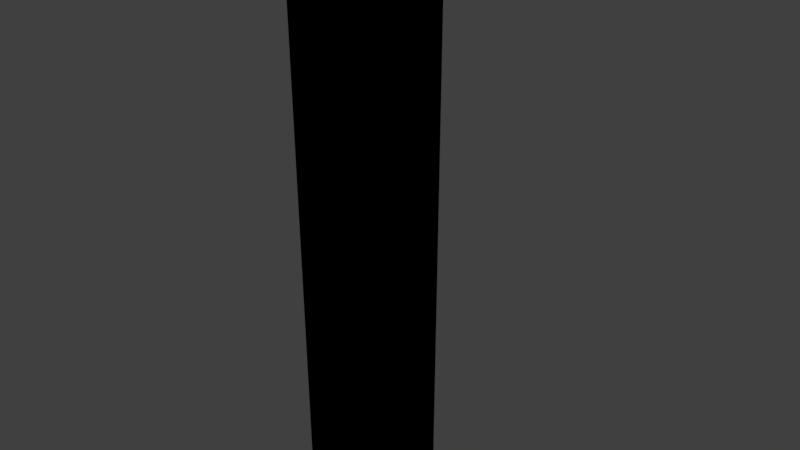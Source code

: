 # Source: flag.blend  (saved by Blender 2.79.0; exported with 4.5.12 LTS)
import bpy
from mathutils import Matrix  # noqa: F401  (used for matrix-valued properties, if any)

bpy.ops.wm.read_factory_settings(use_empty=True)
scene = bpy.context.scene
scene.name = 'Scene'

# ---- collections
col_collection_1 = bpy.data.collections.new('Collection 1'); scene.collection.children.link(col_collection_1)

# ---- materials (node trees are filled in below, after node groups)
mat_material_004 = bpy.data.materials.new('Material.004')
mat_material_004.alpha_threshold = 0.0
mat_material_004.use_transparent_shadow = False
mat_material_004.diffuse_color = (0.0, 0.0, 0.0, 1.0)
mat_material_004.roughness = 0.5
mat_material_001 = bpy.data.materials.new('Material.001')
mat_material_001.alpha_threshold = 0.0
mat_material_001.use_transparent_shadow = False
mat_material_001.diffuse_color = (0.001922, 0.1457, 0.8, 1.0)
mat_material_001.roughness = 0.5
mat_material_003 = bpy.data.materials.new('Material.003')
mat_material_003.alpha_threshold = 0.0
mat_material_003.use_transparent_shadow = False
mat_material_003.diffuse_color = (0.0, 0.7456, 1.0, 1.0)
mat_material_003.roughness = 0.5

# ---- material node trees

# ---- world
world_world = bpy.data.worlds.new('World'); scene.world = world_world
world_world.color = (0.05088, 0.05088, 0.05088)
world_world.use_sun_shadow = False
world_world.sun_shadow_jitter_overblur = 0.0
world_world.cycles.sampling_method = 'MANUAL'

# ---- cameras
cam_camera = bpy.data.cameras.new('Camera')
cam_camera.clip_end = 100.0
cam_camera.lens = 35.0
cam_camera.sensor_width = 32.0
cam_camera.sensor_height = 18.0
cam_camera.ortho_scale = 7.314
cam_camera.dof.focus_distance = 0.0
cam_camera.dof.aperture_fstop = 128.0

# ---- lights
light_lamp = bpy.data.lights.new('Lamp', 'POINT')
light_lamp.transmission_factor = 0.0
light_lamp.cutoff_distance = 30.0
light_lamp.energy = 100.0
light_lamp.shadow_buffer_clip_start = 1.001
light_lamp.shadow_soft_size = 0.1
light_lamp.shadow_maximum_resolution = 0.006
light_lamp.use_absolute_resolution = True

# ---- meshes
me_cylinder_001 = bpy.data.meshes.new('Cylinder.001')
me_cylinder_001.from_pydata([(0.0, 0.44, -10.0), (0.0, 0.44, 10.0), (0.3111, 0.3111, -10.0), (0.3111, 0.3111, 10.0), (0.44, -1.923e-08, -10.0), (0.44, -1.923e-08, 10.0), (0.3111, -0.3111, -10.0), (0.3111, -0.3111, 10.0), (-3.847e-08, -0.44, -10.0), (-3.847e-08, -0.44, 10.0), (-0.3111, -0.3111, -10.0), (-0.3111, -0.3111, 10.0), (-0.44, 5.247e-09, -10.0), (-0.44, 5.247e-09, 10.0), (-0.3111, 0.3111, -10.0), (-0.3111, 0.3111, 10.0)], [], [(0, 1, 3, 2), (2, 3, 5, 4), (4, 5, 7, 6), (6, 7, 9, 8), (8, 9, 11, 10), (10, 11, 13, 12), (3, 1, 15, 13, 11, 9, 7, 5), (12, 13, 15, 14), (14, 15, 1, 0), (0, 2, 4, 6, 8, 10, 12, 14)])
me_cylinder_001.materials.append(mat_material_004)
me_cylinder_001.use_remesh_preserve_volume = False
me_cylinder_001.use_remesh_preserve_attributes = False
me_cylinder_001.use_mirror_vertex_groups = False
me_cylinder_001.update()
me_grid = bpy.data.meshes.new('Grid')
me_grid.from_pydata([(-3.031, 0.2998, 1.956), (-2.809, 0.2998, 0.8249), (-2.587, 0.2998, 0.5275), (-2.365, 0.2998, 0.3576), (-2.142, 0.2998, 0.3576), (-1.92, 0.2998, 0.3576), (-1.698, 0.2998, 0.7045), (-1.476, 0.2998, 0.9027), (-1.254, 0.2998, 0.7045), (-1.031, 0.2998, 0.3576), (-3.031, 0.2998, 2.872), (-2.809, 0.2998, 2.36), (-2.587, 0.2998, 2.035), (-2.365, 0.2998, 1.916), (-2.142, 0.2998, 2.06), (-1.92, 0.2998, 2.358), (-1.698, 0.2998, 2.621), (-1.476, 0.2998, 2.782), (-1.254, 0.2998, 2.765), (-1.031, 0.2998, 2.358), (-3.031, 0.2998, 1.956), (-2.809, 0.2998, 0.8249), (-2.587, 0.2998, 0.5275), (-2.365, 0.2998, 0.3576), (-2.142, 0.2998, 0.3576), (-1.92, 0.2998, 0.3576), (-1.698, 0.2998, 0.7045), (-1.476, 0.2998, 0.9027), (-1.254, 0.2998, 0.7045), (-1.031, 0.2998, 0.3576), (-3.031, 0.2998, 2.872), (-2.809, 0.2998, 2.36), (-2.587, 0.2998, 2.035), (-2.365, 0.2998, 1.916), (-2.142, 0.2998, 2.06), (-1.92, 0.2998, 2.358), (-1.698, 0.2998, 2.621), (-1.476, 0.2998, 2.782), (-1.254, 0.2998, 2.765), (-1.031, 0.2998, 2.358), (-3.031, 0.2998, 1.956), (-2.809, 0.2998, 0.8249), (-2.587, 0.2998, 0.5275), (-2.365, 0.2998, 0.3576), (-2.142, 0.2998, 0.3576), (-1.92, 0.2998, 0.3576), (-1.698, 0.2998, 0.7045), (-1.476, 0.2998, 0.9027), (-1.254, 0.2998, 0.7045), (-1.031, 0.2998, 0.3576), (-3.031, 0.2998, 2.872), (-2.809, 0.2998, 2.36), (-2.587, 0.2998, 2.035), (-2.365, 0.2998, 1.916), (-2.142, 0.2998, 2.06), (-1.92, 0.2998, 2.358), (-1.698, 0.2998, 2.621), (-1.476, 0.2998, 2.782), (-1.254, 0.2998, 2.765), (-1.031, 0.2998, 2.358), (-3.031, 0.2998, 1.956), (-2.809, 0.2998, 0.8249), (-2.587, 0.2998, 0.5275), (-2.365, 0.2998, 0.3576), (-2.142, 0.2998, 0.3576), (-1.92, 0.2998, 0.3576), (-1.698, 0.2998, 0.7045), (-1.476, 0.2998, 0.9027), (-1.254, 0.2998, 0.7045), (-1.031, 0.2998, 0.3576), (-3.031, 0.2998, 2.872), (-2.809, 0.2998, 2.36), (-2.587, 0.2998, 2.035), (-2.365, 0.2998, 1.916), (-2.142, 0.2998, 2.06), (-1.92, 0.2998, 2.358), (-1.698, 0.2998, 2.621), (-1.476, 0.2998, 2.782), (-1.254, 0.2998, 2.765), (-1.031, 0.2998, 2.358), (-3.031, 0.2998, 1.956), (-2.809, 0.2998, 0.8249), (-2.587, 0.2998, 0.5275), (-2.365, 0.2998, 0.3576), (-2.142, 0.2998, 0.3576), (-1.92, 0.2998, 0.3576), (-1.698, 0.2998, 0.7045), (-1.476, 0.2998, 0.9027), (-1.254, 0.2998, 0.7045), (-1.031, 0.2998, 0.3576), (-3.031, 0.2998, 2.872), (-2.809, 0.2998, 2.36), (-2.587, 0.2998, 2.035), (-2.365, 0.2998, 1.916), (-2.142, 0.2998, 2.06), (-1.92, 0.2998, 2.358), (-1.698, 0.2998, 2.621), (-1.476, 0.2998, 2.782), (-1.254, 0.2998, 2.765), (-1.031, 0.2998, 2.358), (-3.031, 0.2998, 1.956), (-2.809, 0.2998, 0.8249), (-2.587, 0.2998, 0.5275), (-2.365, 0.2998, 0.3576), (-2.142, 0.2998, 0.3576), (-1.92, 0.2998, 0.3576), (-1.698, 0.2998, 0.7045), (-1.476, 0.2998, 0.9027), (-1.254, 0.2998, 0.7045), (-1.031, 0.2998, 0.3576), (-3.031, 0.2998, 2.872), (-2.809, 0.2998, 2.36), (-2.587, 0.2998, 2.035), (-2.365, 0.2998, 1.916), (-2.142, 0.2998, 2.06), (-1.92, 0.2998, 2.358), (-1.698, 0.2998, 2.621), (-1.476, 0.2998, 2.782), (-1.254, 0.2998, 2.765), (-1.031, 0.2998, 2.358), (-3.031, 0.2998, 1.956), (-2.809, 0.2998, 0.8249), (-2.587, 0.2998, 0.5275), (-2.365, 0.2998, 0.3576), (-2.142, 0.2998, 0.3576), (-1.92, 0.2998, 0.3576), (-1.698, 0.2998, 0.7045), (-1.476, 0.2998, 0.9027), (-1.254, 0.2998, 0.7045), (-1.031, 0.2998, 0.3576), (-3.031, 0.2998, 2.872), (-2.809, 0.2998, 2.36), (-2.587, 0.2998, 2.035), (-2.365, 0.2998, 1.916), (-2.142, 0.2998, 2.06), (-1.92, 0.2998, 2.358), (-1.698, 0.2998, 2.621), (-1.476, 0.2998, 2.782), (-1.254, 0.2998, 2.765), (-1.031, 0.2998, 2.358), (-3.031, 0.2998, 1.956), (-2.809, 0.2998, 0.8249), (-2.587, 0.2998, 0.5275), (-2.365, 0.2998, 0.3576), (-2.142, 0.2998, 0.3576), (-1.92, 0.2998, 0.3576), (-1.698, 0.2998, 0.7045), (-1.476, 0.2998, 0.9027), (-1.254, 0.2998, 0.7045), (-1.031, 0.2998, 0.3576), (-3.031, 0.2998, 2.872), (-2.809, 0.2998, 2.36), (-2.587, 0.2998, 2.035), (-2.365, 0.2998, 1.916), (-2.142, 0.2998, 2.06), (-1.92, 0.2998, 2.358), (-1.698, 0.2998, 2.621), (-1.476, 0.2998, 2.782), (-1.254, 0.2998, 2.765), (-1.031, 0.2998, 2.358), (-3.031, 0.5998, 1.956), (-2.809, 0.5998, 0.8249), (-2.587, 0.5998, 0.5275), (-2.365, 0.5998, 0.3576), (-2.142, 0.5998, 0.3576), (-1.92, 0.5998, 0.3576), (-1.698, 0.5998, 0.7045), (-1.476, 0.5998, 0.9027), (-1.254, 0.5998, 0.7045), (-1.031, 0.5998, 0.3576), (-3.031, 0.5998, 2.872), (-2.809, 0.5998, 2.36), (-2.587, 0.5998, 2.035), (-2.365, 0.5998, 1.916), (-2.142, 0.5998, 2.06), (-1.92, 0.5998, 2.358), (-1.698, 0.5998, 2.621), (-1.476, 0.5998, 2.782), (-1.254, 0.5998, 2.765), (-1.031, 0.5998, 2.358), (-1.031, 0.5998, 0.3576), (-1.031, 0.5998, 2.358)], [], [(5, 25, 26, 6), (12, 32, 31, 11), (6, 26, 27, 7), (13, 33, 32, 12), (7, 27, 28, 8), (14, 34, 33, 13), (8, 28, 29, 9), (15, 35, 34, 14), (16, 36, 35, 15), (17, 37, 36, 16), (18, 38, 37, 17), (0, 20, 21, 1), (19, 39, 38, 18), (1, 21, 22, 2), (2, 22, 23, 3), (3, 23, 24, 4), (10, 30, 20, 0), (4, 24, 25, 5), (11, 31, 30, 10), (49, 69, 109, 89), (61, 60, 100, 101), (73, 74, 114, 113), (46, 47, 87, 86), (59, 58, 98, 99), (72, 73, 113, 112), (45, 46, 86, 85), (69, 79, 119, 109), (71, 72, 112, 111), (44, 45, 85, 84), (58, 57, 97, 98), (70, 71, 111, 110), (43, 44, 84, 83), (57, 56, 96, 97), (60, 70, 110, 100), (42, 43, 83, 82), (56, 55, 95, 96), (69, 68, 108, 109), (41, 42, 82, 81), (21, 20, 60, 61), (9, 29, 69, 49), (7, 8, 48, 47), (34, 35, 75, 74), (22, 21, 61, 62), (8, 9, 49, 48), (35, 36, 76, 75), (23, 22, 62, 63), (10, 0, 40, 50), (36, 37, 77, 76), (24, 23, 63, 64), (11, 10, 50, 51), (37, 38, 78, 77), (25, 24, 64, 65), (12, 11, 51, 52), (38, 39, 79, 78), (26, 25, 65, 66), (39, 19, 59, 79), (13, 12, 52, 53), (27, 26, 66, 67), (14, 13, 53, 54), (0, 1, 41, 40), (28, 27, 67, 68), (15, 14, 54, 55), (1, 2, 42, 41), (29, 28, 68, 69), (16, 15, 55, 56), (2, 3, 43, 42), (20, 30, 70, 60), (17, 16, 56, 57), (3, 4, 44, 43), (30, 31, 71, 70), (18, 17, 57, 58), (4, 5, 45, 44), (31, 32, 72, 71), (29, 39, 79, 69), (5, 6, 46, 45), (32, 33, 73, 72), (19, 18, 58, 59), (6, 7, 47, 46), (33, 34, 74, 73), (82, 83, 123, 122), (96, 95, 135, 136), (109, 108, 148, 149), (81, 82, 122, 121), (95, 94, 134, 135), (108, 107, 147, 148), (80, 81, 121, 120), (94, 93, 133, 134), (107, 106, 146, 147), (93, 92, 132, 133), (119, 99, 139, 159), (106, 105, 145, 146), (118, 119, 159, 158), (92, 91, 131, 132), (105, 104, 144, 145), (117, 118, 158, 157), (91, 90, 130, 131), (104, 103, 143, 144), (116, 117, 157, 156), (47, 48, 88, 87), (74, 75, 115, 114), (62, 61, 101, 102), (48, 49, 89, 88), (75, 76, 116, 115), (63, 62, 102, 103), (50, 40, 80, 90), (76, 77, 117, 116), (64, 63, 103, 104), (51, 50, 90, 91), (77, 78, 118, 117), (65, 64, 104, 105), (52, 51, 91, 92), (78, 79, 119, 118), (66, 65, 105, 106), (79, 59, 99, 119), (53, 52, 92, 93), (67, 66, 106, 107), (54, 53, 93, 94), (40, 41, 81, 80), (68, 67, 107, 108), (55, 54, 94, 95), (121, 122, 162, 161), (135, 134, 174, 175), (120, 121, 161, 160), (134, 133, 173, 174), (133, 132, 172, 173), (159, 139, 179, 181), (132, 131, 171, 172), (131, 130, 170, 171), (130, 120, 160, 170), (100, 110, 150, 140), (97, 96, 136, 137), (83, 84, 124, 123), (110, 111, 151, 150), (98, 97, 137, 138), (84, 85, 125, 124), (111, 112, 152, 151), (109, 119, 159, 149), (85, 86, 126, 125), (112, 113, 153, 152), (99, 98, 138, 139), (86, 87, 127, 126), (113, 114, 154, 153), (101, 100, 140, 141), (89, 109, 149, 129), (87, 88, 128, 127), (114, 115, 155, 154), (102, 101, 141, 142), (88, 89, 129, 128), (115, 116, 156, 155), (103, 102, 142, 143), (90, 80, 120, 130), (136, 135, 175, 176), (122, 123, 163, 162), (137, 136, 176, 177), (123, 124, 164, 163), (138, 137, 177, 178), (124, 125, 165, 164), (125, 126, 166, 165), (139, 138, 178, 179), (126, 127, 167, 166), (129, 149, 180, 169), (127, 128, 168, 167), (128, 129, 169, 168), (161, 162, 163, 164, 165, 166, 167, 168, 169, 180, 181, 179, 178, 177, 176, 175, 174, 173, 172, 171, 170, 160), (159, 158, 157, 156, 155, 154, 153, 152, 151, 150, 140, 141, 142, 143, 144, 145, 146, 147, 148, 149)])
me_grid.polygons.foreach_set('material_index', [1, 1, 1, 1, 1, 1, 1, 1, 1, 1, 1, 1, 1, 1, 1, 1, 1, 1, 1, 1, 1, 1, 1, 1, 1, 1, 0, 1, 1, 1, 1, 1, 1, 1, 1, 1, 1, 1, 1, 1, 1, 1, 1, 1, 1, 1, 1, 1, 1, 1, 1, 1, 1, 1, 1, 1, 1, 1, 1, 1, 1, 1, 1, 1, 1, 1, 1, 1, 1, 1, 1, 1, 1, 0, 1, 1, 1, 1, 1, 1, 1, 1, 1, 1, 1, 1, 1, 1, 1, 1, 1, 1, 1, 1, 1, 1, 1, 1, 1, 1, 1, 1, 1, 1, 1, 1, 1, 1, 1, 1, 1, 1, 1, 1, 1, 1, 1, 1, 1, 1, 1, 1, 1, 1, 1, 1, 1, 1, 1, 1, 1, 1, 1, 1, 1, 1, 0, 1, 1, 1, 1, 1, 1, 1, 1, 1, 1, 1, 1, 1, 1, 1, 1, 1, 1, 1, 1, 1, 1, 1, 1, 1, 1, 0, 0])
me_grid.materials.append(mat_material_001)
me_grid.materials.append(mat_material_003)
me_grid.use_remesh_preserve_volume = False
me_grid.use_remesh_preserve_attributes = False
me_grid.use_mirror_vertex_groups = False
me_grid.update()

# ---- objects
ob_cylinder_001 = bpy.data.objects.new('Cylinder.001', me_cylinder_001)
ob_grid = bpy.data.objects.new('Grid', me_grid)
ob_lamp = bpy.data.objects.new('Lamp', light_lamp)
ob_camera = bpy.data.objects.new('Camera', cam_camera)

# ---- transforms, parenting, visibility, modifiers, constraints
ob_cylinder_001.location = (0.0, 0.0, 0.0)
ob_cylinder_001.scale = (2.0, 2.0, 1.0)
ob_cylinder_001.lineart.crease_threshold = 0.0
ob_grid.location = (-4.85, -0.9608, 5.75)
ob_grid.scale = (-5.016, 2.0, 1.502)
ob_grid.lineart.crease_threshold = 0.0
ob_lamp.location = (4.076, 1.005, 5.904)
ob_lamp.rotation_euler = (0.6503, 0.05522, 1.866)
ob_lamp.lock_rotations_4d = False
ob_lamp.empty_display_type = 'ARROWS'
ob_lamp.color = (0.0, 0.0, 0.0, 0.0)
ob_lamp.lineart.crease_threshold = 0.0
ob_camera.location = (7.481, -6.508, 5.344)
ob_camera.rotation_euler = (1.109, 0.0, 0.8149)
ob_camera.lock_rotations_4d = False
ob_camera.empty_display_type = 'ARROWS'
ob_camera.color = (0.0, 0.0, 0.0, 0.0)
ob_camera.display_type = 'WIRE'
ob_camera.lineart.crease_threshold = 0.0

# ---- collection membership
col_collection_1.objects.link(ob_cylinder_001)
col_collection_1.objects.link(ob_grid)
col_collection_1.objects.link(ob_lamp)
col_collection_1.objects.link(ob_camera)

# ---- scene / render settings (as saved in the file)
scene.camera = ob_camera
scene.frame_start = 1; scene.frame_end = 250; scene.frame_set(1)
scene.render.engine = 'BLENDER_EEVEE_NEXT'
scene.render.resolution_percentage = 50
scene.render.dither_intensity = 0.0
scene.cycles.use_denoising = False
scene.cycles.samples = 128
scene.cycles.sampling_pattern = 'TABULATED_SOBOL'
scene.cycles.light_sampling_threshold = 0.0
scene.cycles.use_adaptive_sampling = False
scene.cycles.use_light_tree = False
scene.cycles.blur_glossy = 0.0
scene.cycles.sample_clamp_indirect = 0.0
scene.view_settings.view_transform = 'Standard'
bpy.context.view_layer.update()
